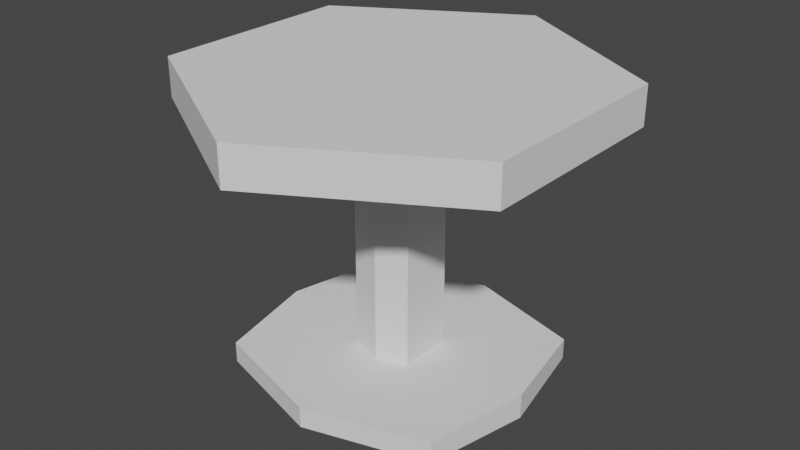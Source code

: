 # Source: Hexatable.blend  (saved by Blender 3.3.6; exported with 4.5.12 LTS)
import bpy
from mathutils import Matrix  # noqa: F401  (used for matrix-valued properties, if any)

bpy.ops.wm.read_factory_settings(use_empty=True)
scene = bpy.context.scene
scene.name = 'Scene'

# ---- collections
col_collection = bpy.data.collections.new('Collection'); scene.collection.children.link(col_collection)

# ---- world
world_world = bpy.data.worlds.new('World'); scene.world = world_world
world_world.use_nodes = True; world_world.node_tree.nodes.clear()
_N = world_world.node_tree.nodes; _L = world_world.node_tree.links
n0 = _N.new('ShaderNodeOutputWorld'); n0.name = 'World Output'; n0.location = (300, 300)
n1 = _N.new('ShaderNodeBackground'); n1.name = 'Background'; n1.location = (10, 300)
n1.inputs[0].default_value = (0.05088, 0.05088, 0.05088, 1.0)
_L.new(n1.outputs[0], n0.inputs[0])
n0.is_active_output = True
world_world.color = (0.05088, 0.05088, 0.05088)
world_world.use_sun_shadow = False
world_world.sun_shadow_jitter_overblur = 0.0

# ---- meshes
me_circle = bpy.data.meshes.new('Circle')
me_circle.from_pydata([(0.0, 1.0, 0.0), (-0.866, 0.5, 0.0), (-0.866, -0.5, 0.0), (0.0, -1.0, 0.0), (0.866, -0.5, 0.0), (0.866, 0.5, 0.0), (-0.866, 0.008198, 0.0), (0.866, 0.0003045, 0.0), (-0.433, 0.75, 0.0), (-0.866, 0.2541, 0.0), (-0.433, -0.75, 0.0), (0.433, -0.75, 0.0), (0.866, -0.2498, 0.0), (0.433, 0.75, 0.0), (-0.866, -0.2459, 0.0), (0.866, 0.2502, 0.0), (-0.1505, 0.004012, -0.1849), (-0.433, 0.75, -0.1849), (0.0, 1.0, -0.1849), (-0.866, 0.2541, -0.1849), (-0.866, 0.5, -0.1849), (-0.433, -0.75, -0.1849), (-0.866, -0.5, -0.1849), (0.433, -0.75, -0.1849), (0.0, -1.0, -0.1849), (0.866, -0.2498, -0.1849), (0.866, -0.5, -0.1849), (0.433, 0.75, -0.1849), (0.866, 0.5, -0.1849), (-0.866, -0.2459, -0.1849), (-0.866, 0.008198, -0.1849), (0.866, 0.2502, -0.1849), (0.866, 0.0003045, -0.1849), (0.433, 0.002278, -0.1849), (0.0, -0.4979, -0.1849), (-0.433, 0.006225, -0.1849), (0.0, 0.5021, -0.1849), (-0.433, -0.3719, -0.1849), (0.433, 0.3761, -0.1849), (0.433, -0.3739, -0.1849), (-0.433, 0.3781, -0.1849), (-0.433, 0.006225, -0.1849), (-0.1505, 0.004012, -1.325), (0.0, 0.5021, -0.1849), (0.433, 0.002278, -0.1849), (0.0, -0.4979, -0.1849), (-0.433, -0.3719, -0.1849), (0.433, 0.3761, -0.1849), (0.433, -0.3739, -0.1849), (-0.433, 0.3781, -0.1849), (0.0, 0.1764, -0.1849), (0.1505, 0.002641, -0.1849), (0.0, -0.1712, -0.1849), (-0.1505, -0.1274, -0.1849), (0.1505, 0.1326, -0.1849), (0.1505, -0.1281, -0.1849), (-0.1505, 0.1333, -0.1849), (0.0, 0.1764, -1.325), (0.1505, 0.002641, -1.325), (0.0, -0.1712, -1.325), (-0.1505, -0.1274, -1.325), (0.1505, 0.1326, -1.325), (0.1505, -0.1281, -1.325), (-0.1505, 0.1333, -1.325), (-0.6791, 0.007994, -1.316), (0.0, 0.6691, -1.325), (0.6791, 0.001804, -1.316), (0.0, -0.665, -1.325), (-0.5777, -0.4969, -1.325), (0.5777, 0.5011, -1.325), (0.5777, -0.4996, -1.325), (-0.5777, 0.5037, -1.325), (-0.6791, 0.007994, -1.436), (4.529e-09, 0.6691, -1.427), (0.6791, 0.001804, -1.436), (4.529e-09, -0.665, -1.427), (-0.5777, -0.4969, -1.427), (0.5777, 0.5011, -1.427), (0.5777, -0.4996, -1.427), (-0.5777, 0.5037, -1.427)], [], [(2, 10, 21, 22), (11, 4, 26, 23), (1, 9, 19, 20), (10, 3, 24, 21), (0, 8, 17, 18), (9, 6, 30, 19), (8, 1, 20, 17), (39, 34, 24, 23), (38, 33, 32, 31), (37, 35, 30, 29), (21, 37, 29, 22), (24, 34, 37, 21), (27, 38, 31, 28), (18, 36, 38, 27), (25, 39, 23, 26), (32, 33, 39, 25), (17, 40, 36, 18), (20, 19, 40, 17), (19, 30, 35, 40), (48, 44, 51, 55), (43, 49, 56, 50), (41, 46, 53, 16), (44, 47, 54, 51), (12, 7, 32, 25), (3, 11, 23, 24), (13, 0, 18, 27), (4, 12, 25, 26), (14, 2, 22, 29), (5, 13, 27, 28), (15, 5, 28, 31), (6, 14, 29, 30), (7, 15, 31, 32), (53, 52, 59, 60), (54, 50, 57, 61), (55, 51, 58, 62), (50, 56, 63, 57), (47, 43, 50, 54), (46, 45, 52, 53), (49, 41, 16, 56), (45, 48, 55, 52), (8, 0, 13, 5, 15, 7, 12, 4, 11, 3, 10, 2, 14, 6, 9, 1), (56, 16, 42, 63), (52, 55, 62, 59), (51, 54, 61, 58), (16, 53, 60, 42), (57, 63, 71, 65), (65, 71, 79, 73), (62, 58, 66, 70), (61, 57, 65, 69), (60, 59, 67, 68), (63, 42, 64, 71), (59, 62, 70, 67), (58, 61, 69, 66), (42, 60, 68, 64), (79, 72, 76, 75, 78, 74, 77, 73), (70, 66, 74, 78), (69, 65, 73, 77), (68, 67, 75, 76), (71, 64, 72, 79), (67, 70, 78, 75), (66, 69, 77, 74), (64, 68, 76, 72)])
_uv = me_circle.uv_layers.new(name='UVMap')
_uv.uv.foreach_set('vector', [0.0, 0.0, 0.0, 0.0, 0.0, 0.0, 0.0, 0.0, 0.0, 0.0, 0.0, 0.0, 0.0, 0.0, 0.0, 0.0, 0.0, 0.0, 0.0, 0.0, 0.0, 0.0, 0.0, 0.0, 0.0, 0.0, 0.0, 0.0, 0.0, 0.0, 0.0, 0.0, 0.0, 0.0, 0.0, 0.0, 0.0, 0.0, 0.0, 0.0, 0.0, 0.0, 0.0, 0.0, 0.0, 0.0, 0.0, 0.0, 0.0, 0.0, 0.0, 0.0, 0.0, 0.0, 0.0, 0.0, 0.0, 0.0, 0.0, 0.0, 0.0, 0.0, 0.0, 0.0, 0.0, 0.0, 0.0, 0.0, 0.0, 0.0, 0.0, 0.0, 0.0, 0.0, 0.0, 0.0, 0.0, 0.0, 0.0, 0.0, 0.0, 0.0, 0.0, 0.0, 0.0, 0.0, 0.0, 0.0, 0.0, 0.0, 0.0, 0.0, 0.0, 0.0, 0.0, 0.0, 0.0, 0.0, 0.0, 0.0, 0.0, 0.0, 0.0, 0.0, 0.0, 0.0, 0.0, 0.0, 0.0, 0.0, 0.0, 0.0, 0.0, 0.0, 0.0, 0.0, 0.0, 0.0, 0.0, 0.0, 0.0, 0.0, 0.0, 0.0, 0.0, 0.0, 0.0, 0.0, 0.0, 0.0, 0.0, 0.0, 0.0, 0.0, 0.0, 0.0, 0.0, 0.0, 0.0, 0.0, 0.0, 0.0, 0.0, 0.0, 0.0, 0.0, 0.0, 0.0, 0.0, 0.0, 0.0, 0.0, 0.0, 0.0, 0.0, 0.0, 0.0, 0.0, 0.0, 0.0, 0.0, 0.0, 0.0, 0.0, 0.0, 0.0, 0.0, 0.0, 0.0, 0.0, 0.0, 0.0, 0.0, 0.0, 0.0, 0.0, 0.0, 0.0, 0.0, 0.0, 0.0, 0.0, 0.0, 0.0, 0.0, 0.0, 0.0, 0.0, 0.0, 0.0, 0.0, 0.0, 0.0, 0.0, 0.0, 0.0, 0.0, 0.0, 0.0, 0.0, 0.0, 0.0, 0.0, 0.0, 0.0, 0.0, 0.0, 0.0, 0.0, 0.0, 0.0, 0.0, 0.0, 0.0, 0.0, 0.0, 0.0, 0.0, 0.0, 0.0, 0.0, 0.0, 0.0, 0.0, 0.0, 0.0, 0.0, 0.0, 0.0, 0.0, 0.0, 0.0, 0.0, 0.0, 0.0, 0.0, 0.0, 0.0, 0.0, 0.0, 0.0, 0.0, 0.0, 0.0, 0.0, 0.0, 0.0, 0.0, 0.0, 0.0, 0.0, 0.0, 0.0, 0.0, 0.0, 0.0, 0.0, 0.0, 0.0, 0.0, 0.0, 0.0, 0.0, 0.0, 0.0, 0.0, 0.0, 0.0, 0.0, 0.0, 0.0, 0.0, 0.0, 0.0, 0.0, 0.0, 0.0, 0.0, 0.0, 0.0, 0.0, 0.0, 0.0, 0.0, 0.0, 0.0, 0.0, 0.0, 0.0, 0.0, 0.0, 0.0, 0.0, 0.0, 0.0, 0.0, 0.0, 0.0, 0.0, 0.0, 0.0, 0.0, 0.0, 0.0, 0.0, 0.0, 0.0, 0.0, 0.0, 0.0, 0.0, 0.0, 0.0, 0.0, 0.0, 0.0, 0.0, 0.0, 0.0, 0.0, 0.0, 0.0, 0.0, 0.0, 0.0, 0.0, 0.0, 0.0, 0.0, 0.0, 0.0, 0.0, 0.0, 0.0, 0.0, 0.0, 0.0, 0.0, 0.0, 0.0, 0.0, 0.0, 0.0, 0.0, 0.0, 0.0, 0.0, 0.0, 0.0, 0.0, 0.0, 0.0, 0.0, 0.0, 0.0, 0.0, 0.0, 0.0, 0.0, 0.0, 0.0, 0.0, 0.0, 0.0, 0.0, 0.0, 0.0, 0.0, 0.0, 0.0, 0.0, 0.0, 0.0, 0.0, 0.0, 0.0, 0.0, 0.0, 0.0, 0.0, 0.0, 0.0, 0.0, 0.0, 0.0, 0.0, 0.0, 0.0, 0.0, 0.0, 0.0, 0.0, 0.0, 0.0, 0.0, 0.0, 0.0, 0.0, 0.0, 0.0, 0.0, 0.0, 0.0, 0.0, 0.0, 0.0, 0.0, 0.0, 0.0, 0.0, 0.0, 0.0, 0.0, 0.0, 0.0, 0.0, 0.0, 0.0, 0.0, 0.0, 0.0, 0.0, 0.0, 0.0, 0.0, 0.0, 0.0, 0.0, 0.0, 0.0, 0.0, 0.0, 0.0, 0.0, 0.0, 0.0, 0.0, 0.0, 0.0, 0.0, 0.0, 0.0, 0.0, 0.0, 0.0, 0.0, 0.0, 0.0, 0.0, 0.0, 0.0, 0.0, 0.0, 0.0, 0.0, 0.0, 0.0, 0.0, 0.0, 0.0, 0.0, 0.0, 0.0, 0.0, 0.0, 0.0, 0.0, 0.0, 0.0, 0.0, 0.0, 0.0, 0.0, 0.0, 0.0, 0.0, 0.0, 0.0, 0.0, 0.0, 0.0, 0.0, 0.0, 0.0, 0.0, 0.0, 0.0, 0.0, 0.0, 0.0, 0.0, 0.0, 0.0, 0.0, 0.0, 0.0, 0.0, 0.0, 0.0, 0.0, 0.0, 0.0, 0.0, 0.0, 0.0, 0.0, 0.0, 0.0, 0.0, 0.0, 0.0, 0.0, 0.0, 0.0, 0.0, 0.0, 0.0, 0.0, 0.0, 0.0, 0.0, 0.0, 0.0, 0.0, 0.0, 0.0, 0.0, 0.0])
me_circle.update()

# ---- objects
ob_table = bpy.data.objects.new('Table', me_circle)

# ---- transforms, parenting, visibility, modifiers, constraints
ob_table.location = (0.0, 0.0, 1.407)

# ---- collection membership
col_collection.objects.link(ob_table)

# ---- scene / render settings (as saved in the file)
scene.frame_start = 1; scene.frame_end = 250; scene.frame_set(1)
scene.render.engine = 'BLENDER_EEVEE_NEXT'
scene.cycles.sampling_pattern = 'TABULATED_SOBOL'
scene.cycles.use_light_tree = False
scene.view_settings.view_transform = 'Filmic'
bpy.context.view_layer.update()

# ---- added for rendering (the .blend has no active camera and no usable light): camera, sun
cam_auto = bpy.data.cameras.new('AutoCamera')
cam_auto.lens = 50.0
cam_auto.sensor_width = 36.0
cam_auto.clip_end = 1000.0
ob_auto_camera = bpy.data.objects.new('AutoCamera', cam_auto)
scene.collection.objects.link(ob_auto_camera)
ob_auto_camera.location = (2.78544, -3.34253, 2.91761)
ob_auto_camera.rotation_euler = (1.09748, -7.21219e-08, 0.694738)
scene.camera = ob_auto_camera
light_auto_sun = bpy.data.lights.new('AutoSun', 'SUN')
light_auto_sun.energy = 3.0
light_auto_sun.angle = 0.0523599
ob_auto_sun = bpy.data.objects.new('AutoSun', light_auto_sun)
scene.collection.objects.link(ob_auto_sun)
ob_auto_sun.rotation_euler = (0.872665, 0.174533, 0.523599)
bpy.context.view_layer.update()
